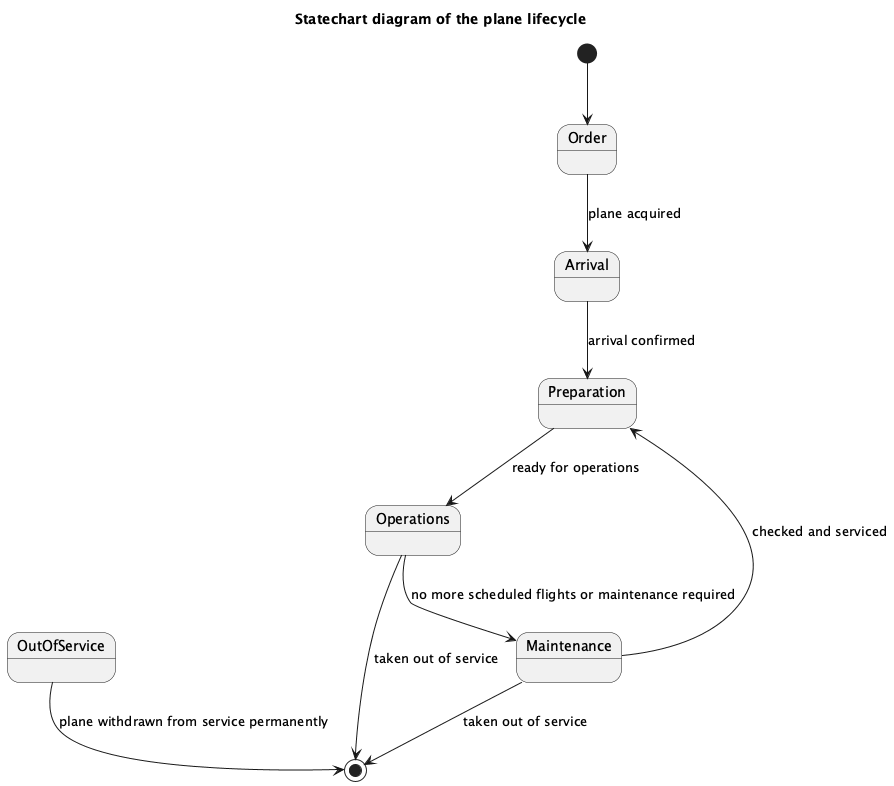

The diagram above was rendered by PlantUML. Its source (embedded in the PNG):
@startuml
title Statechart diagram of the plane lifecycle

[*] --> Order
state Order as "Order"
state Arrival as "Arrival"
state Preparation as "Preparation"
state Operations as "Operations"
state Maintenance as "Maintenance"
state OutOfService as "OutOfService"

Order --> Arrival : plane acquired
Arrival --> Preparation : arrival confirmed
Preparation --> Operations : ready for operations
Operations --> Maintenance : no more scheduled flights or maintenance required
Maintenance --> Preparation : checked and serviced

Operations --> [*] : taken out of service
Maintenance --> [*] : taken out of service
OutOfService --> [*] : plane withdrawn from service permanently

@enduml